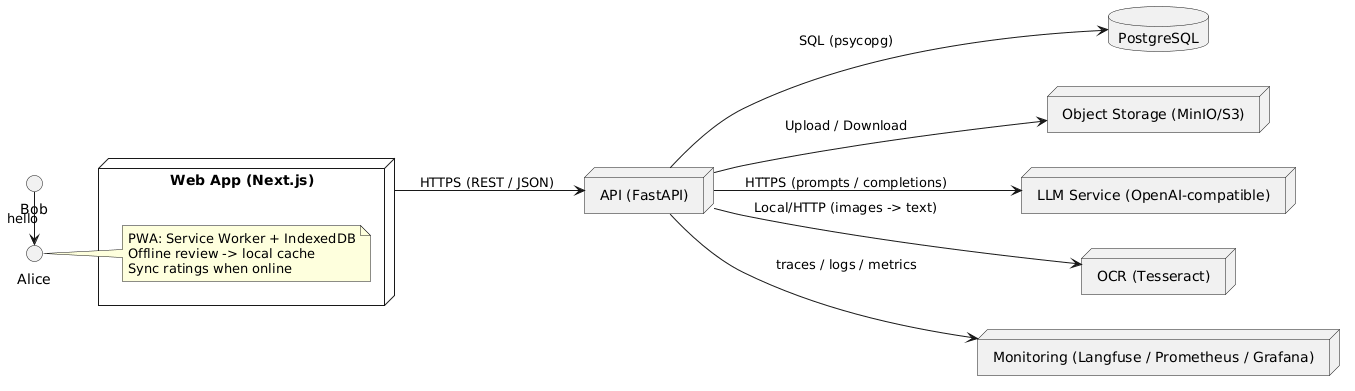

The diagram above was rendered by PlantUML. Its source (embedded in the PNG):
@startuml
Bob -> Alice : hello


left to right direction

node "Web App (Next.js)" as Web {
  note right
  PWA: Service Worker + IndexedDB
  Offline review -> local cache
  Sync ratings when online
  end note
}

node "API (FastAPI)" as API
database "PostgreSQL" as DB
node "Object Storage (MinIO/S3)" as S3
node "LLM Service (OpenAI-compatible)" as LLM
node "OCR (Tesseract)" as OCR
node "Monitoring (Langfuse / Prometheus / Grafana)" as Mon

Web --> API : HTTPS (REST / JSON)
API --> DB : SQL (psycopg)
API --> S3 : Upload / Download
API --> LLM : HTTPS (prompts / completions)
API --> OCR : Local/HTTP (images -> text)
API --> Mon : traces / logs / metrics
@enduml